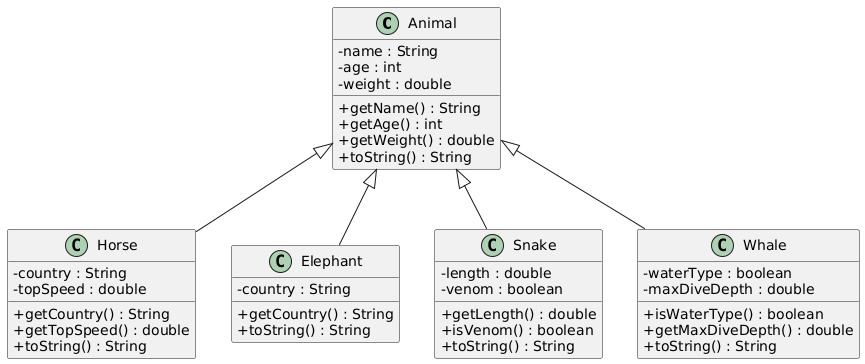

The diagram above was rendered by PlantUML. Its source (embedded in the PNG):
@startuml
skinparam classAttributeIconSize 0

class Animal {
  - name : String
  - age : int
  - weight : double
  + getName() : String
  + getAge() : int
  + getWeight() : double
  + toString() : String
}

class Horse {
  - country : String
  - topSpeed : double
  + getCountry() : String
  + getTopSpeed() : double
  + toString() : String
}

class Elephant {
  - country : String
  + getCountry() : String
  + toString() : String
}

class Snake {
  - length : double
  - venom : boolean
  + getLength() : double
  + isVenom() : boolean
  + toString() : String
}

class Whale {
  - waterType : boolean
  - maxDiveDepth : double
  + isWaterType() : boolean
  + getMaxDiveDepth() : double
  + toString() : String
}


Animal <|-- Horse
Animal <|-- Elephant
Animal <|-- Snake
Animal <|-- Whale
@enduml